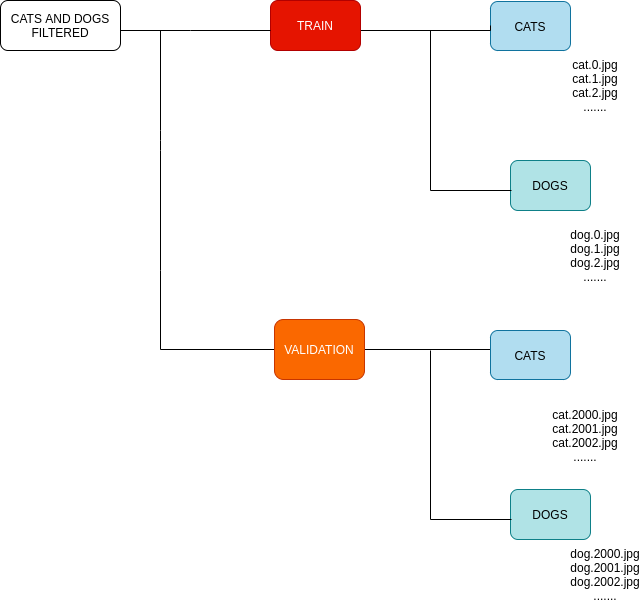

The diagram above was exported from draw.io. Its source (the exported page's mxGraphModel, read from the mxfile embedded in the PNG):
<mxGraphModel dx="1102" dy="636" grid="1" gridSize="10" guides="1" tooltips="1" connect="1" arrows="1" fold="1" page="1" pageScale="1" pageWidth="827" pageHeight="1169" math="0" shadow="0">
  <root>
    <mxCell id="0" />
    <mxCell id="1" parent="0" />
    <mxCell id="ZMXdLxiEvclNs7gNU3Bc-2" value="DOGS" style="rounded=1;whiteSpace=wrap;html=1;fillColor=#b0e3e6;strokeColor=#0e8088;" vertex="1" parent="1">
      <mxGeometry x="560" y="250" width="80" height="50" as="geometry" />
    </mxCell>
    <mxCell id="ZMXdLxiEvclNs7gNU3Bc-5" value="CATS" style="rounded=1;whiteSpace=wrap;html=1;fillColor=#b1ddf0;strokeColor=#10739e;" vertex="1" parent="1">
      <mxGeometry x="540" y="91" width="80" height="49" as="geometry" />
    </mxCell>
    <mxCell id="ZMXdLxiEvclNs7gNU3Bc-11" style="edgeStyle=orthogonalEdgeStyle;rounded=0;orthogonalLoop=1;jettySize=auto;html=1;endArrow=none;endFill=0;" edge="1" parent="1" source="ZMXdLxiEvclNs7gNU3Bc-6">
      <mxGeometry relative="1" as="geometry">
        <mxPoint x="210" y="360" as="targetPoint" />
      </mxGeometry>
    </mxCell>
    <mxCell id="ZMXdLxiEvclNs7gNU3Bc-32" style="edgeStyle=orthogonalEdgeStyle;rounded=0;orthogonalLoop=1;jettySize=auto;html=1;endArrow=none;endFill=0;" edge="1" parent="1" source="ZMXdLxiEvclNs7gNU3Bc-6">
      <mxGeometry relative="1" as="geometry">
        <mxPoint x="540" y="439" as="targetPoint" />
      </mxGeometry>
    </mxCell>
    <mxCell id="ZMXdLxiEvclNs7gNU3Bc-6" value="VALIDATION" style="rounded=1;whiteSpace=wrap;html=1;fillColor=#fa6800;strokeColor=#C73500;fontColor=#ffffff;" vertex="1" parent="1">
      <mxGeometry x="324" y="409" width="90" height="60" as="geometry" />
    </mxCell>
    <mxCell id="ZMXdLxiEvclNs7gNU3Bc-16" style="edgeStyle=orthogonalEdgeStyle;rounded=0;orthogonalLoop=1;jettySize=auto;html=1;endArrow=none;endFill=0;" edge="1" parent="1" source="ZMXdLxiEvclNs7gNU3Bc-7">
      <mxGeometry relative="1" as="geometry">
        <mxPoint x="540" y="115" as="targetPoint" />
        <Array as="points">
          <mxPoint x="540" y="120" />
        </Array>
      </mxGeometry>
    </mxCell>
    <mxCell id="ZMXdLxiEvclNs7gNU3Bc-7" value="TRAIN" style="rounded=1;whiteSpace=wrap;html=1;fillColor=#e51400;strokeColor=#B20000;fontColor=#ffffff;" vertex="1" parent="1">
      <mxGeometry x="320" y="90" width="90" height="50" as="geometry" />
    </mxCell>
    <mxCell id="ZMXdLxiEvclNs7gNU3Bc-9" style="edgeStyle=orthogonalEdgeStyle;rounded=0;orthogonalLoop=1;jettySize=auto;html=1;endArrow=none;endFill=0;" edge="1" parent="1" source="ZMXdLxiEvclNs7gNU3Bc-8" target="ZMXdLxiEvclNs7gNU3Bc-7">
      <mxGeometry relative="1" as="geometry">
        <Array as="points">
          <mxPoint x="240" y="120" />
          <mxPoint x="240" y="120" />
        </Array>
      </mxGeometry>
    </mxCell>
    <mxCell id="ZMXdLxiEvclNs7gNU3Bc-8" value="CATS AND DOGS&lt;br&gt;FILTERED" style="rounded=1;whiteSpace=wrap;html=1;" vertex="1" parent="1">
      <mxGeometry x="50" y="90" width="120" height="50" as="geometry" />
    </mxCell>
    <mxCell id="ZMXdLxiEvclNs7gNU3Bc-10" value="" style="endArrow=none;html=1;endFill=0;" edge="1" parent="1">
      <mxGeometry width="50" height="50" relative="1" as="geometry">
        <mxPoint x="210" y="120" as="sourcePoint" />
        <mxPoint x="210" y="360" as="targetPoint" />
        <Array as="points">
          <mxPoint x="210" y="230" />
        </Array>
      </mxGeometry>
    </mxCell>
    <mxCell id="ZMXdLxiEvclNs7gNU3Bc-20" value="" style="endArrow=none;html=1;" edge="1" parent="1">
      <mxGeometry width="50" height="50" relative="1" as="geometry">
        <mxPoint x="480" y="280" as="sourcePoint" />
        <mxPoint x="480" y="120" as="targetPoint" />
      </mxGeometry>
    </mxCell>
    <mxCell id="ZMXdLxiEvclNs7gNU3Bc-21" value="" style="endArrow=none;html=1;" edge="1" parent="1">
      <mxGeometry width="50" height="50" relative="1" as="geometry">
        <mxPoint x="480" y="280" as="sourcePoint" />
        <mxPoint x="561" y="280" as="targetPoint" />
      </mxGeometry>
    </mxCell>
    <mxCell id="ZMXdLxiEvclNs7gNU3Bc-28" value="DOGS" style="rounded=1;whiteSpace=wrap;html=1;fillColor=#b0e3e6;strokeColor=#0e8088;" vertex="1" parent="1">
      <mxGeometry x="560" y="579" width="80" height="50" as="geometry" />
    </mxCell>
    <mxCell id="ZMXdLxiEvclNs7gNU3Bc-29" value="CATS" style="rounded=1;whiteSpace=wrap;html=1;fillColor=#b1ddf0;strokeColor=#10739e;" vertex="1" parent="1">
      <mxGeometry x="540" y="420" width="80" height="49" as="geometry" />
    </mxCell>
    <mxCell id="ZMXdLxiEvclNs7gNU3Bc-30" value="" style="endArrow=none;html=1;" edge="1" parent="1">
      <mxGeometry width="50" height="50" relative="1" as="geometry">
        <mxPoint x="480" y="609" as="sourcePoint" />
        <mxPoint x="480" y="440" as="targetPoint" />
      </mxGeometry>
    </mxCell>
    <mxCell id="ZMXdLxiEvclNs7gNU3Bc-31" value="" style="endArrow=none;html=1;" edge="1" parent="1">
      <mxGeometry width="50" height="50" relative="1" as="geometry">
        <mxPoint x="480" y="609" as="sourcePoint" />
        <mxPoint x="561" y="609" as="targetPoint" />
      </mxGeometry>
    </mxCell>
    <mxCell id="ZMXdLxiEvclNs7gNU3Bc-33" value="cat.0.jpg&lt;br&gt;cat.1.jpg&lt;br&gt;cat.2.jpg&lt;br&gt;......." style="text;html=1;strokeColor=none;fillColor=none;align=center;verticalAlign=middle;whiteSpace=wrap;rounded=0;" vertex="1" parent="1">
      <mxGeometry x="610" y="140" width="70" height="70" as="geometry" />
    </mxCell>
    <mxCell id="ZMXdLxiEvclNs7gNU3Bc-34" value="dog.0.jpg&lt;br&gt;dog.1.jpg&lt;br&gt;dog.2.jpg&lt;br&gt;......." style="text;html=1;strokeColor=none;fillColor=none;align=center;verticalAlign=middle;whiteSpace=wrap;rounded=0;" vertex="1" parent="1">
      <mxGeometry x="610" y="310" width="70" height="70" as="geometry" />
    </mxCell>
    <mxCell id="ZMXdLxiEvclNs7gNU3Bc-35" value="dog.2000.jpg&lt;br&gt;dog.2001.jpg&lt;br&gt;dog.2002.jpg&lt;br&gt;......." style="text;html=1;strokeColor=none;fillColor=none;align=center;verticalAlign=middle;whiteSpace=wrap;rounded=0;" vertex="1" parent="1">
      <mxGeometry x="620" y="629" width="70" height="70" as="geometry" />
    </mxCell>
    <mxCell id="ZMXdLxiEvclNs7gNU3Bc-37" value="cat.2000.jpg&lt;br&gt;cat.2001.jpg&lt;br&gt;cat.2002.jpg&lt;br&gt;......." style="text;html=1;strokeColor=none;fillColor=none;align=center;verticalAlign=middle;whiteSpace=wrap;rounded=0;" vertex="1" parent="1">
      <mxGeometry x="600" y="490" width="70" height="70" as="geometry" />
    </mxCell>
  </root>
</mxGraphModel>